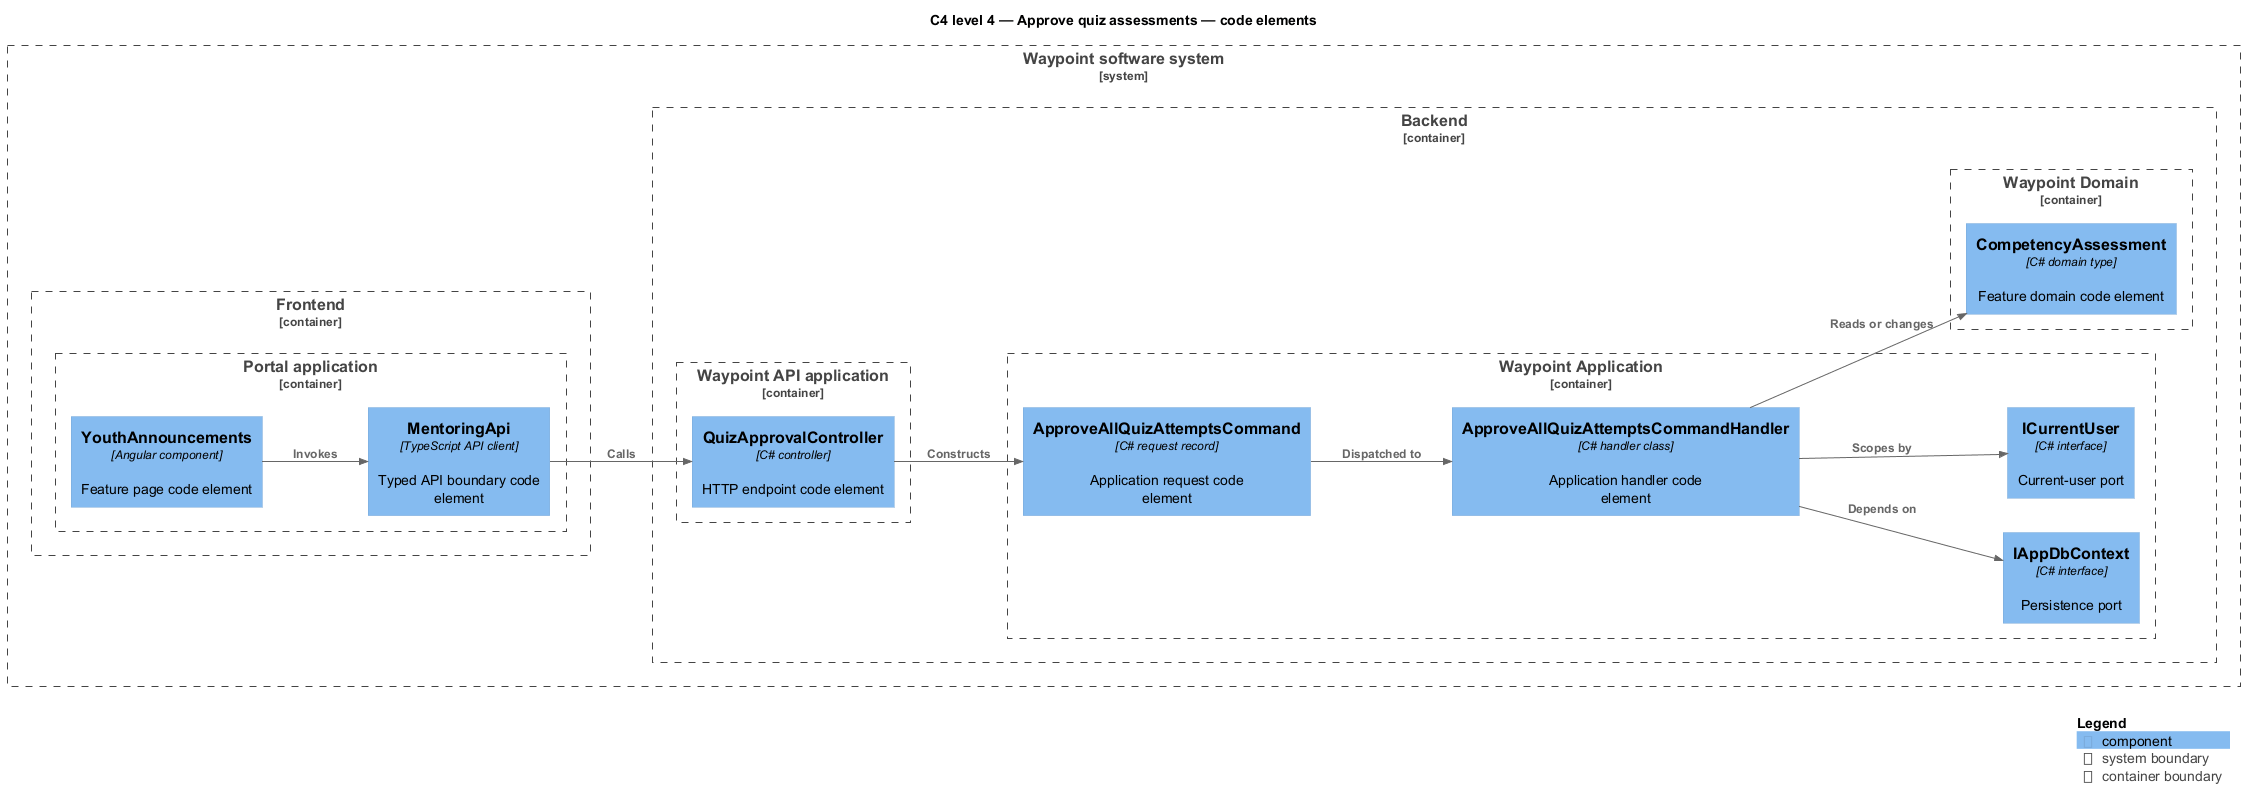

The diagram above was rendered by PlantUML. Its source (embedded in the PNG):
@startuml
!include <C4/C4_Component>
LAYOUT_LEFT_RIGHT()
title C4 level 4 — Approve quiz assessments — code elements
System_Boundary(waypoint, "Waypoint software system") {
  Container_Boundary(frontend, "Frontend") {
    Container_Boundary(frontend_app, "Portal application") {
      Component(page, "YouthAnnouncements", "Angular component", "Feature page code element")
      Component(client, "MentoringApi", "TypeScript API client", "Typed API boundary code element")
    }
  }
  Container_Boundary(backend, "Backend") {
    Container_Boundary(api_app, "Waypoint API application") {
      Component(controller, "QuizApprovalController", "C# controller", "HTTP endpoint code element")
    }
    Container_Boundary(application, "Waypoint Application") {
      Component(request, "ApproveAllQuizAttemptsCommand", "C# request record", "Application request code element")
      Component(handler, "ApproveAllQuizAttemptsCommandHandler", "C# handler class", "Application handler code element")
      Component(dbport, "IAppDbContext", "C# interface", "Persistence port")
      Component(current, "ICurrentUser", "C# interface", "Current-user port")
    }
    Container_Boundary(domain, "Waypoint Domain") {
      Component(entity, "CompetencyAssessment", "C# domain type", "Feature domain code element")
    }
  }
}
Rel(page, client, "Invokes")
Rel(client, controller, "Calls")
Rel(controller, request, "Constructs")
Rel(request, handler, "Dispatched to")
Rel(handler, dbport, "Depends on")
Rel(handler, current, "Scopes by")
Rel(handler, entity, "Reads or changes")
SHOW_LEGEND()
@enduml